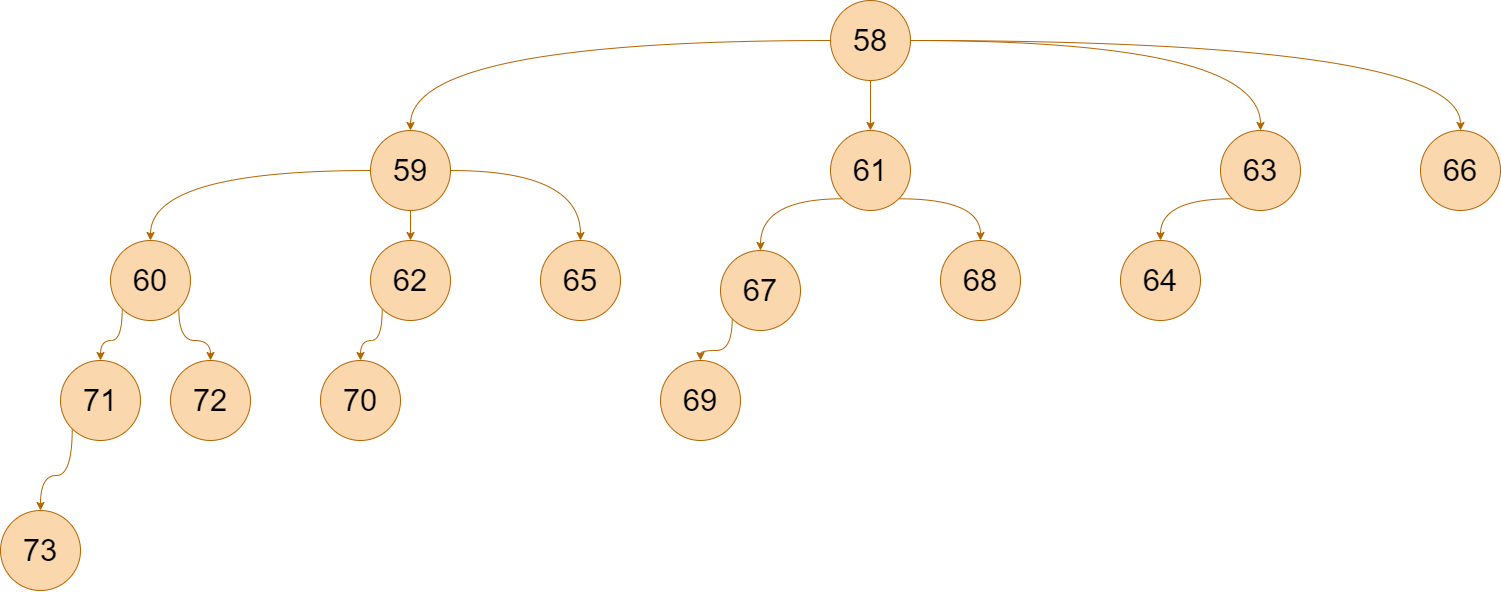

The diagram above was exported from draw.io. Its source (the exported page's mxGraphModel, read from the mxfile embedded in the PNG):
<mxGraphModel dx="2220" dy="910" grid="1" gridSize="10" guides="1" tooltips="1" connect="1" arrows="1" fold="1" page="1" pageScale="1" pageWidth="3300" pageHeight="4681" math="0" shadow="0">
  <root>
    <mxCell id="0" />
    <mxCell id="1" parent="0" />
    <mxCell id="xnzIcfM5h7PmolAIQGrW-18" style="edgeStyle=orthogonalEdgeStyle;rounded=0;orthogonalLoop=1;jettySize=auto;html=1;exitX=0;exitY=0.5;exitDx=0;exitDy=0;entryX=0.5;entryY=0;entryDx=0;entryDy=0;curved=1;fillColor=#fad7ac;strokeColor=#b46504;fontSize=31;" edge="1" parent="1" source="xnzIcfM5h7PmolAIQGrW-1" target="xnzIcfM5h7PmolAIQGrW-5">
      <mxGeometry relative="1" as="geometry" />
    </mxCell>
    <mxCell id="xnzIcfM5h7PmolAIQGrW-19" style="edgeStyle=orthogonalEdgeStyle;rounded=0;orthogonalLoop=1;jettySize=auto;html=1;exitX=1;exitY=0.5;exitDx=0;exitDy=0;entryX=0.5;entryY=0;entryDx=0;entryDy=0;curved=1;fillColor=#fad7ac;strokeColor=#b46504;fontSize=31;" edge="1" parent="1" source="xnzIcfM5h7PmolAIQGrW-1" target="xnzIcfM5h7PmolAIQGrW-3">
      <mxGeometry relative="1" as="geometry" />
    </mxCell>
    <mxCell id="xnzIcfM5h7PmolAIQGrW-20" style="edgeStyle=orthogonalEdgeStyle;rounded=0;orthogonalLoop=1;jettySize=auto;html=1;exitX=0.5;exitY=1;exitDx=0;exitDy=0;entryX=0.5;entryY=0;entryDx=0;entryDy=0;curved=1;fillColor=#fad7ac;strokeColor=#b46504;fontSize=31;" edge="1" parent="1" source="xnzIcfM5h7PmolAIQGrW-1" target="xnzIcfM5h7PmolAIQGrW-4">
      <mxGeometry relative="1" as="geometry" />
    </mxCell>
    <mxCell id="xnzIcfM5h7PmolAIQGrW-21" style="edgeStyle=orthogonalEdgeStyle;rounded=0;orthogonalLoop=1;jettySize=auto;html=1;exitX=1;exitY=0.5;exitDx=0;exitDy=0;entryX=0.5;entryY=0;entryDx=0;entryDy=0;curved=1;fillColor=#fad7ac;strokeColor=#b46504;fontSize=31;" edge="1" parent="1" source="xnzIcfM5h7PmolAIQGrW-1" target="xnzIcfM5h7PmolAIQGrW-2">
      <mxGeometry relative="1" as="geometry" />
    </mxCell>
    <mxCell id="xnzIcfM5h7PmolAIQGrW-1" value="58" style="ellipse;whiteSpace=wrap;html=1;aspect=fixed;fillColor=#fad7ac;strokeColor=#b46504;fontSize=31;" vertex="1" parent="1">
      <mxGeometry x="880" y="120" width="80" height="80" as="geometry" />
    </mxCell>
    <mxCell id="xnzIcfM5h7PmolAIQGrW-2" value="66" style="ellipse;whiteSpace=wrap;html=1;aspect=fixed;fillColor=#fad7ac;strokeColor=#b46504;fontSize=31;" vertex="1" parent="1">
      <mxGeometry x="1470" y="250" width="80" height="80" as="geometry" />
    </mxCell>
    <mxCell id="xnzIcfM5h7PmolAIQGrW-32" style="edgeStyle=orthogonalEdgeStyle;rounded=0;orthogonalLoop=1;jettySize=auto;html=1;exitX=0;exitY=1;exitDx=0;exitDy=0;entryX=0.5;entryY=0;entryDx=0;entryDy=0;curved=1;fillColor=#fad7ac;strokeColor=#b46504;fontSize=31;" edge="1" parent="1" source="xnzIcfM5h7PmolAIQGrW-3" target="xnzIcfM5h7PmolAIQGrW-17">
      <mxGeometry relative="1" as="geometry" />
    </mxCell>
    <mxCell id="xnzIcfM5h7PmolAIQGrW-3" value="63" style="ellipse;whiteSpace=wrap;html=1;aspect=fixed;fillColor=#fad7ac;strokeColor=#b46504;fontSize=31;" vertex="1" parent="1">
      <mxGeometry x="1270" y="250" width="80" height="80" as="geometry" />
    </mxCell>
    <mxCell id="xnzIcfM5h7PmolAIQGrW-29" style="edgeStyle=orthogonalEdgeStyle;rounded=0;orthogonalLoop=1;jettySize=auto;html=1;exitX=0;exitY=1;exitDx=0;exitDy=0;entryX=0.5;entryY=0;entryDx=0;entryDy=0;curved=1;fillColor=#fad7ac;strokeColor=#b46504;fontSize=31;" edge="1" parent="1" source="xnzIcfM5h7PmolAIQGrW-4" target="xnzIcfM5h7PmolAIQGrW-15">
      <mxGeometry relative="1" as="geometry" />
    </mxCell>
    <mxCell id="xnzIcfM5h7PmolAIQGrW-31" style="edgeStyle=orthogonalEdgeStyle;rounded=0;orthogonalLoop=1;jettySize=auto;html=1;exitX=1;exitY=1;exitDx=0;exitDy=0;entryX=0.5;entryY=0;entryDx=0;entryDy=0;curved=1;fillColor=#fad7ac;strokeColor=#b46504;fontSize=31;" edge="1" parent="1" source="xnzIcfM5h7PmolAIQGrW-4" target="xnzIcfM5h7PmolAIQGrW-14">
      <mxGeometry relative="1" as="geometry" />
    </mxCell>
    <mxCell id="xnzIcfM5h7PmolAIQGrW-4" value="61" style="ellipse;whiteSpace=wrap;html=1;aspect=fixed;fillColor=#fad7ac;strokeColor=#b46504;fontSize=31;" vertex="1" parent="1">
      <mxGeometry x="880" y="250" width="80" height="80" as="geometry" />
    </mxCell>
    <mxCell id="xnzIcfM5h7PmolAIQGrW-22" style="edgeStyle=orthogonalEdgeStyle;rounded=0;orthogonalLoop=1;jettySize=auto;html=1;exitX=0;exitY=0.5;exitDx=0;exitDy=0;entryX=0.5;entryY=0;entryDx=0;entryDy=0;curved=1;fillColor=#fad7ac;strokeColor=#b46504;fontSize=31;" edge="1" parent="1" source="xnzIcfM5h7PmolAIQGrW-5" target="xnzIcfM5h7PmolAIQGrW-8">
      <mxGeometry relative="1" as="geometry" />
    </mxCell>
    <mxCell id="xnzIcfM5h7PmolAIQGrW-23" style="edgeStyle=orthogonalEdgeStyle;rounded=0;orthogonalLoop=1;jettySize=auto;html=1;exitX=1;exitY=0.5;exitDx=0;exitDy=0;entryX=0.5;entryY=0;entryDx=0;entryDy=0;curved=1;fillColor=#fad7ac;strokeColor=#b46504;fontSize=31;" edge="1" parent="1" source="xnzIcfM5h7PmolAIQGrW-5" target="xnzIcfM5h7PmolAIQGrW-6">
      <mxGeometry relative="1" as="geometry" />
    </mxCell>
    <mxCell id="xnzIcfM5h7PmolAIQGrW-24" style="edgeStyle=orthogonalEdgeStyle;rounded=0;orthogonalLoop=1;jettySize=auto;html=1;exitX=0.5;exitY=1;exitDx=0;exitDy=0;entryX=0.5;entryY=0;entryDx=0;entryDy=0;fillColor=#fad7ac;strokeColor=#b46504;fontSize=31;" edge="1" parent="1" source="xnzIcfM5h7PmolAIQGrW-5" target="xnzIcfM5h7PmolAIQGrW-7">
      <mxGeometry relative="1" as="geometry" />
    </mxCell>
    <mxCell id="xnzIcfM5h7PmolAIQGrW-5" value="59" style="ellipse;whiteSpace=wrap;html=1;aspect=fixed;fillColor=#fad7ac;strokeColor=#b46504;fontSize=31;" vertex="1" parent="1">
      <mxGeometry x="420" y="250" width="80" height="80" as="geometry" />
    </mxCell>
    <mxCell id="xnzIcfM5h7PmolAIQGrW-6" value="65" style="ellipse;whiteSpace=wrap;html=1;aspect=fixed;fillColor=#fad7ac;strokeColor=#b46504;fontSize=31;" vertex="1" parent="1">
      <mxGeometry x="590" y="360" width="80" height="80" as="geometry" />
    </mxCell>
    <mxCell id="xnzIcfM5h7PmolAIQGrW-28" style="edgeStyle=orthogonalEdgeStyle;rounded=0;orthogonalLoop=1;jettySize=auto;html=1;exitX=0;exitY=1;exitDx=0;exitDy=0;entryX=0.5;entryY=0;entryDx=0;entryDy=0;curved=1;fillColor=#fad7ac;strokeColor=#b46504;fontSize=31;" edge="1" parent="1" source="xnzIcfM5h7PmolAIQGrW-7" target="xnzIcfM5h7PmolAIQGrW-13">
      <mxGeometry relative="1" as="geometry" />
    </mxCell>
    <mxCell id="xnzIcfM5h7PmolAIQGrW-7" value="62" style="ellipse;whiteSpace=wrap;html=1;aspect=fixed;fillColor=#fad7ac;strokeColor=#b46504;fontSize=31;" vertex="1" parent="1">
      <mxGeometry x="420" y="360" width="80" height="80" as="geometry" />
    </mxCell>
    <mxCell id="xnzIcfM5h7PmolAIQGrW-25" style="edgeStyle=orthogonalEdgeStyle;rounded=0;orthogonalLoop=1;jettySize=auto;html=1;exitX=0;exitY=1;exitDx=0;exitDy=0;entryX=0.5;entryY=0;entryDx=0;entryDy=0;curved=1;fillColor=#fad7ac;strokeColor=#b46504;fontSize=31;" edge="1" parent="1" source="xnzIcfM5h7PmolAIQGrW-8" target="xnzIcfM5h7PmolAIQGrW-10">
      <mxGeometry relative="1" as="geometry" />
    </mxCell>
    <mxCell id="xnzIcfM5h7PmolAIQGrW-26" style="edgeStyle=orthogonalEdgeStyle;rounded=0;orthogonalLoop=1;jettySize=auto;html=1;exitX=1;exitY=1;exitDx=0;exitDy=0;entryX=0.5;entryY=0;entryDx=0;entryDy=0;curved=1;fillColor=#fad7ac;strokeColor=#b46504;fontSize=31;" edge="1" parent="1" source="xnzIcfM5h7PmolAIQGrW-8" target="xnzIcfM5h7PmolAIQGrW-9">
      <mxGeometry relative="1" as="geometry" />
    </mxCell>
    <mxCell id="xnzIcfM5h7PmolAIQGrW-8" value="60" style="ellipse;whiteSpace=wrap;html=1;aspect=fixed;fillColor=#fad7ac;strokeColor=#b46504;fontSize=31;" vertex="1" parent="1">
      <mxGeometry x="160" y="360" width="80" height="80" as="geometry" />
    </mxCell>
    <mxCell id="xnzIcfM5h7PmolAIQGrW-9" value="72" style="ellipse;whiteSpace=wrap;html=1;aspect=fixed;fillColor=#fad7ac;strokeColor=#b46504;fontSize=31;" vertex="1" parent="1">
      <mxGeometry x="220" y="480" width="80" height="80" as="geometry" />
    </mxCell>
    <mxCell id="xnzIcfM5h7PmolAIQGrW-27" style="edgeStyle=orthogonalEdgeStyle;rounded=0;orthogonalLoop=1;jettySize=auto;html=1;exitX=0;exitY=1;exitDx=0;exitDy=0;entryX=0.5;entryY=0;entryDx=0;entryDy=0;curved=1;fillColor=#fad7ac;strokeColor=#b46504;fontSize=31;" edge="1" parent="1" source="xnzIcfM5h7PmolAIQGrW-10" target="xnzIcfM5h7PmolAIQGrW-12">
      <mxGeometry relative="1" as="geometry" />
    </mxCell>
    <mxCell id="xnzIcfM5h7PmolAIQGrW-10" value="71" style="ellipse;whiteSpace=wrap;html=1;aspect=fixed;fillColor=#fad7ac;strokeColor=#b46504;fontSize=31;" vertex="1" parent="1">
      <mxGeometry x="110" y="480" width="80" height="80" as="geometry" />
    </mxCell>
    <mxCell id="xnzIcfM5h7PmolAIQGrW-12" value="73" style="ellipse;whiteSpace=wrap;html=1;aspect=fixed;fillColor=#fad7ac;strokeColor=#b46504;fontSize=31;" vertex="1" parent="1">
      <mxGeometry x="50" y="630" width="80" height="80" as="geometry" />
    </mxCell>
    <mxCell id="xnzIcfM5h7PmolAIQGrW-13" value="70" style="ellipse;whiteSpace=wrap;html=1;aspect=fixed;fillColor=#fad7ac;strokeColor=#b46504;fontSize=31;" vertex="1" parent="1">
      <mxGeometry x="370" y="480" width="80" height="80" as="geometry" />
    </mxCell>
    <mxCell id="xnzIcfM5h7PmolAIQGrW-14" value="68" style="ellipse;whiteSpace=wrap;html=1;aspect=fixed;fillColor=#fad7ac;strokeColor=#b46504;fontSize=31;" vertex="1" parent="1">
      <mxGeometry x="990" y="360" width="80" height="80" as="geometry" />
    </mxCell>
    <mxCell id="xnzIcfM5h7PmolAIQGrW-30" style="edgeStyle=orthogonalEdgeStyle;rounded=0;orthogonalLoop=1;jettySize=auto;html=1;exitX=0;exitY=1;exitDx=0;exitDy=0;entryX=0.5;entryY=0;entryDx=0;entryDy=0;fillColor=#fad7ac;strokeColor=#b46504;fontSize=31;curved=1;" edge="1" parent="1" source="xnzIcfM5h7PmolAIQGrW-15" target="xnzIcfM5h7PmolAIQGrW-16">
      <mxGeometry relative="1" as="geometry" />
    </mxCell>
    <mxCell id="xnzIcfM5h7PmolAIQGrW-15" value="67" style="ellipse;whiteSpace=wrap;html=1;aspect=fixed;fillColor=#fad7ac;strokeColor=#b46504;fontSize=31;" vertex="1" parent="1">
      <mxGeometry x="770" y="370" width="80" height="80" as="geometry" />
    </mxCell>
    <mxCell id="xnzIcfM5h7PmolAIQGrW-16" value="69" style="ellipse;whiteSpace=wrap;html=1;aspect=fixed;fillColor=#fad7ac;strokeColor=#b46504;fontSize=31;" vertex="1" parent="1">
      <mxGeometry x="710" y="480" width="80" height="80" as="geometry" />
    </mxCell>
    <mxCell id="xnzIcfM5h7PmolAIQGrW-17" value="64" style="ellipse;whiteSpace=wrap;html=1;aspect=fixed;fillColor=#fad7ac;strokeColor=#b46504;fontSize=31;" vertex="1" parent="1">
      <mxGeometry x="1170" y="360" width="80" height="80" as="geometry" />
    </mxCell>
  </root>
</mxGraphModel>